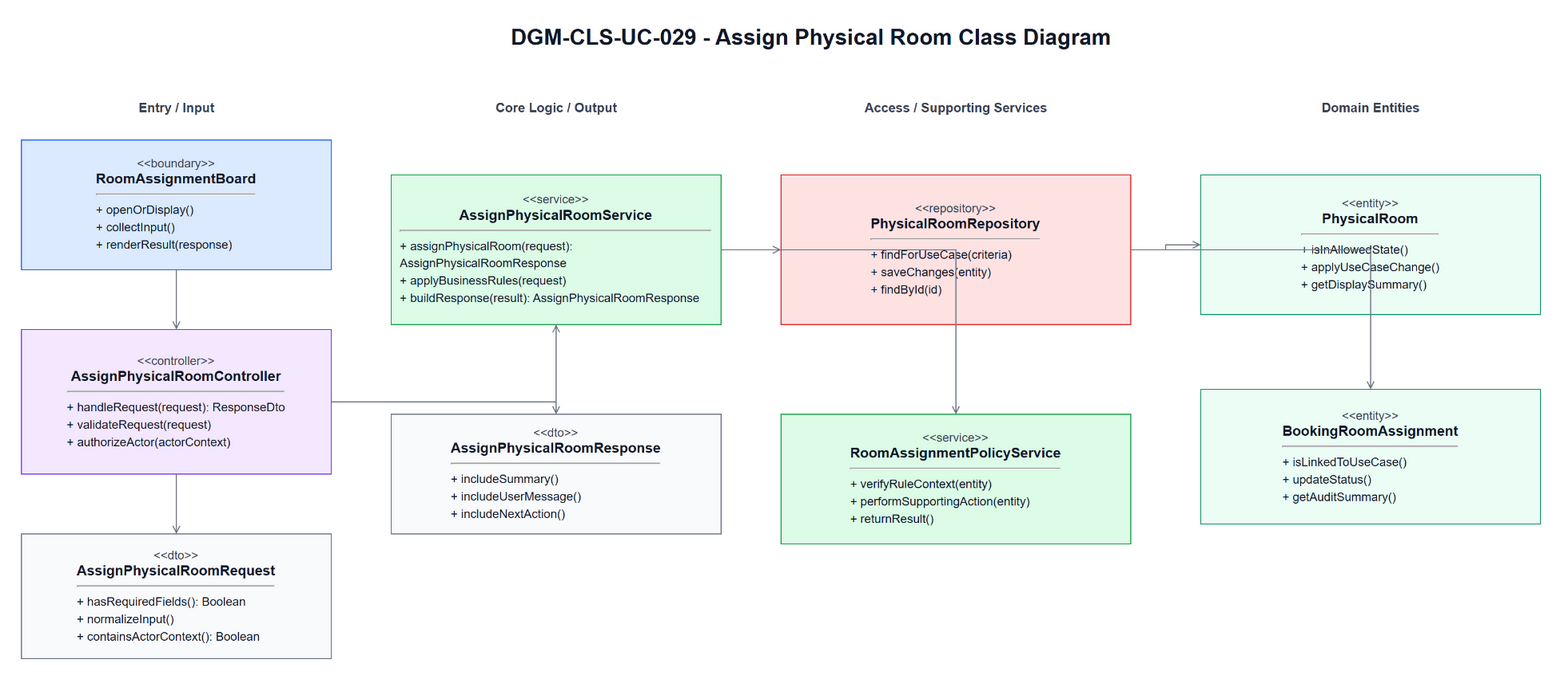

The diagram above was exported from draw.io. Its source (the exported page's mxGraphModel, read from the mxfile embedded in the PNG):
<mxGraphModel dx="1700" dy="980" grid="1" gridSize="10" guides="1" tooltips="1" connect="1" arrows="1" fold="1" page="1" pageScale="1" pageWidth="1700" pageHeight="980" math="0" shadow="0">
  <root>
    <mxCell id="0" />
    <mxCell id="1" parent="0" />
    <mxCell id="title" parent="1" value="DGM-CLS-UC-029 - Assign Physical Room Class Diagram" style="text;html=1;strokeColor=none;fillColor=none;align=center;verticalAlign=middle;fontStyle=1;fontSize=22;fontColor=#111827" vertex="1">
      <mxGeometry x="420" y="25" width="860" height="34" as="geometry" />
    </mxCell>
    <mxCell id="h0" parent="1" value="Entry / Input" style="text;html=1;strokeColor=none;fillColor=none;align=center;verticalAlign=middle;fontStyle=1;fontSize=13;fontColor=#374151" vertex="1">
      <mxGeometry x="60" y="100" width="310" height="26" as="geometry" />
    </mxCell>
    <mxCell id="h1" parent="1" value="Core Logic / Output" style="text;html=1;strokeColor=none;fillColor=none;align=center;verticalAlign=middle;fontStyle=1;fontSize=13;fontColor=#374151" vertex="1">
      <mxGeometry x="430" y="100" width="330" height="26" as="geometry" />
    </mxCell>
    <mxCell id="h2" parent="1" value="Access / Supporting Services" style="text;html=1;strokeColor=none;fillColor=none;align=center;verticalAlign=middle;fontStyle=1;fontSize=13;fontColor=#374151" vertex="1">
      <mxGeometry x="820" y="100" width="350" height="26" as="geometry" />
    </mxCell>
    <mxCell id="h3" parent="1" value="Domain Entities" style="text;html=1;strokeColor=none;fillColor=none;align=center;verticalAlign=middle;fontStyle=1;fontSize=13;fontColor=#374151" vertex="1">
      <mxGeometry x="1240" y="100" width="340" height="26" as="geometry" />
    </mxCell>
    <mxCell id="boundary" parent="1" value="&lt;div style=&quot;font-size:12px;color:#374151;&quot;&gt;&amp;lt;&amp;lt;boundary&amp;gt;&amp;gt;&lt;/div&gt;&lt;div style=&quot;font-size:14px;font-weight:bold;&quot;&gt;RoomAssignmentBoard&lt;/div&gt;&lt;hr&gt;&lt;div align=&quot;left&quot; style=&quot;font-size:12px;line-height:1.45;&quot;&gt;+ openOrDisplay()&lt;br&gt;+ collectInput()&lt;br&gt;+ renderResult(response)&lt;/div&gt;" style="rounded=0;whiteSpace=wrap;html=1;fillColor=#DBEAFE;strokeColor=#2563EB;fontColor=#111827;spacing=10" vertex="1">
      <mxGeometry x="60" y="145" width="310" height="130" as="geometry" />
    </mxCell>
    <mxCell id="controller" parent="1" value="&lt;div style=&quot;font-size:12px;color:#374151;&quot;&gt;&amp;lt;&amp;lt;controller&amp;gt;&amp;gt;&lt;/div&gt;&lt;div style=&quot;font-size:14px;font-weight:bold;&quot;&gt;AssignPhysicalRoomController&lt;/div&gt;&lt;hr&gt;&lt;div align=&quot;left&quot; style=&quot;font-size:12px;line-height:1.45;&quot;&gt;+ handleRequest(request): ResponseDto&lt;br&gt;+ validateRequest(request)&lt;br&gt;+ authorizeActor(actorContext)&lt;/div&gt;" style="rounded=0;whiteSpace=wrap;html=1;fillColor=#F3E8FF;strokeColor=#7C3AED;fontColor=#111827;spacing=10" vertex="1">
      <mxGeometry x="60" y="335" width="310" height="145" as="geometry" />
    </mxCell>
    <mxCell id="request" parent="1" value="&lt;div style=&quot;font-size:12px;color:#374151;&quot;&gt;&amp;lt;&amp;lt;dto&amp;gt;&amp;gt;&lt;/div&gt;&lt;div style=&quot;font-size:14px;font-weight:bold;&quot;&gt;AssignPhysicalRoomRequest&lt;/div&gt;&lt;hr&gt;&lt;div align=&quot;left&quot; style=&quot;font-size:12px;line-height:1.45;&quot;&gt;+ hasRequiredFields(): Boolean&lt;br&gt;+ normalizeInput()&lt;br&gt;+ containsActorContext(): Boolean&lt;/div&gt;" style="rounded=0;whiteSpace=wrap;html=1;fillColor=#F9FAFB;strokeColor=#6B7280;fontColor=#111827;spacing=10" vertex="1">
      <mxGeometry x="60" y="540" width="310" height="125" as="geometry" />
    </mxCell>
    <mxCell id="service" parent="1" value="&lt;div style=&quot;font-size:12px;color:#374151;&quot;&gt;&amp;lt;&amp;lt;service&amp;gt;&amp;gt;&lt;/div&gt;&lt;div style=&quot;font-size:14px;font-weight:bold;&quot;&gt;AssignPhysicalRoomService&lt;/div&gt;&lt;hr&gt;&lt;div align=&quot;left&quot; style=&quot;font-size:12px;line-height:1.45;&quot;&gt;+ assignPhysicalRoom(request): AssignPhysicalRoomResponse&lt;br&gt;+ applyBusinessRules(request)&lt;br&gt;+ buildResponse(result): AssignPhysicalRoomResponse&lt;/div&gt;" style="rounded=0;whiteSpace=wrap;html=1;fillColor=#DCFCE7;strokeColor=#16A34A;fontColor=#111827;spacing=10" vertex="1">
      <mxGeometry x="430" y="180" width="330" height="150" as="geometry" />
    </mxCell>
    <mxCell id="response" parent="1" value="&lt;div style=&quot;font-size:12px;color:#374151;&quot;&gt;&amp;lt;&amp;lt;dto&amp;gt;&amp;gt;&lt;/div&gt;&lt;div style=&quot;font-size:14px;font-weight:bold;&quot;&gt;AssignPhysicalRoomResponse&lt;/div&gt;&lt;hr&gt;&lt;div align=&quot;left&quot; style=&quot;font-size:12px;line-height:1.45;&quot;&gt;+ includeSummary()&lt;br&gt;+ includeUserMessage()&lt;br&gt;+ includeNextAction()&lt;/div&gt;" style="rounded=0;whiteSpace=wrap;html=1;fillColor=#F9FAFB;strokeColor=#6B7280;fontColor=#111827;spacing=10" vertex="1">
      <mxGeometry x="430" y="420" width="330" height="120" as="geometry" />
    </mxCell>
    <mxCell id="repository" parent="1" value="&lt;div style=&quot;font-size:12px;color:#374151;&quot;&gt;&amp;lt;&amp;lt;repository&amp;gt;&amp;gt;&lt;/div&gt;&lt;div style=&quot;font-size:14px;font-weight:bold;&quot;&gt;PhysicalRoomRepository&lt;/div&gt;&lt;hr&gt;&lt;div align=&quot;left&quot; style=&quot;font-size:12px;line-height:1.45;&quot;&gt;+ findForUseCase(criteria)&lt;br&gt;+ saveChanges(entity)&lt;br&gt;+ findById(id)&lt;/div&gt;" style="rounded=0;whiteSpace=wrap;html=1;fillColor=#FEE2E2;strokeColor=#DC2626;fontColor=#111827;spacing=10" vertex="1">
      <mxGeometry x="820" y="180" width="350" height="150" as="geometry" />
    </mxCell>
    <mxCell id="support" parent="1" value="&lt;div style=&quot;font-size:12px;color:#374151;&quot;&gt;&amp;lt;&amp;lt;service&amp;gt;&amp;gt;&lt;/div&gt;&lt;div style=&quot;font-size:14px;font-weight:bold;&quot;&gt;RoomAssignmentPolicyService&lt;/div&gt;&lt;hr&gt;&lt;div align=&quot;left&quot; style=&quot;font-size:12px;line-height:1.45;&quot;&gt;+ verifyRuleContext(entity)&lt;br&gt;+ performSupportingAction(entity)&lt;br&gt;+ returnResult()&lt;/div&gt;" style="rounded=0;whiteSpace=wrap;html=1;fillColor=#DCFCE7;strokeColor=#16A34A;fontColor=#111827;spacing=10" vertex="1">
      <mxGeometry x="820" y="420" width="350" height="130" as="geometry" />
    </mxCell>
    <mxCell id="entity1" parent="1" value="&lt;div style=&quot;font-size:12px;color:#374151;&quot;&gt;&amp;lt;&amp;lt;entity&amp;gt;&amp;gt;&lt;/div&gt;&lt;div style=&quot;font-size:14px;font-weight:bold;&quot;&gt;PhysicalRoom&lt;/div&gt;&lt;hr&gt;&lt;div align=&quot;left&quot; style=&quot;font-size:12px;line-height:1.45;&quot;&gt;+ isInAllowedState()&lt;br&gt;+ applyUseCaseChange()&lt;br&gt;+ getDisplaySummary()&lt;/div&gt;" style="rounded=0;whiteSpace=wrap;html=1;fillColor=#ECFDF5;strokeColor=#059669;fontColor=#111827;spacing=10" vertex="1">
      <mxGeometry x="1240" y="180" width="340" height="140" as="geometry" />
    </mxCell>
    <mxCell id="entity2" parent="1" value="&lt;div style=&quot;font-size:12px;color:#374151;&quot;&gt;&amp;lt;&amp;lt;entity&amp;gt;&amp;gt;&lt;/div&gt;&lt;div style=&quot;font-size:14px;font-weight:bold;&quot;&gt;BookingRoomAssignment&lt;/div&gt;&lt;hr&gt;&lt;div align=&quot;left&quot; style=&quot;font-size:12px;line-height:1.45;&quot;&gt;+ isLinkedToUseCase()&lt;br&gt;+ updateStatus()&lt;br&gt;+ getAuditSummary()&lt;/div&gt;" style="rounded=0;whiteSpace=wrap;html=1;fillColor=#ECFDF5;strokeColor=#059669;fontColor=#111827;spacing=10" vertex="1">
      <mxGeometry x="1240" y="395" width="340" height="135" as="geometry" />
    </mxCell>
    <mxCell id="e1" parent="1" style="edgeStyle=orthogonalEdgeStyle;rounded=0;html=1;endArrow=open;strokeColor=#6B7280;fontSize=11;labelBackgroundColor=#FFFFFF" edge="1" source="boundary" target="controller">
      <mxGeometry relative="1" as="geometry" />
    </mxCell>
    <mxCell id="e2" parent="1" style="edgeStyle=orthogonalEdgeStyle;rounded=0;html=1;endArrow=open;strokeColor=#6B7280;fontSize=11;labelBackgroundColor=#FFFFFF" edge="1" source="controller" target="request">
      <mxGeometry relative="1" as="geometry" />
    </mxCell>
    <mxCell id="e3" parent="1" style="edgeStyle=orthogonalEdgeStyle;rounded=0;html=1;endArrow=open;strokeColor=#6B7280;fontSize=11;labelBackgroundColor=#FFFFFF" edge="1" source="controller" target="service">
      <mxGeometry relative="1" as="geometry" />
    </mxCell>
    <mxCell id="e4" parent="1" style="edgeStyle=orthogonalEdgeStyle;rounded=0;html=1;endArrow=open;strokeColor=#6B7280;fontSize=11;labelBackgroundColor=#FFFFFF" edge="1" source="service" target="response">
      <mxGeometry relative="1" as="geometry" />
    </mxCell>
    <mxCell id="e5" parent="1" style="edgeStyle=orthogonalEdgeStyle;rounded=0;html=1;endArrow=open;strokeColor=#6B7280;fontSize=11;labelBackgroundColor=#FFFFFF" edge="1" source="service" target="repository">
      <mxGeometry relative="1" as="geometry" />
    </mxCell>
    <mxCell id="e6" parent="1" style="edgeStyle=orthogonalEdgeStyle;rounded=0;html=1;endArrow=open;strokeColor=#6B7280;fontSize=11;labelBackgroundColor=#FFFFFF" edge="1" source="service" target="support">
      <mxGeometry relative="1" as="geometry" />
    </mxCell>
    <mxCell id="e7" parent="1" style="edgeStyle=orthogonalEdgeStyle;rounded=0;html=1;endArrow=open;strokeColor=#6B7280;fontSize=11;labelBackgroundColor=#FFFFFF" edge="1" source="repository" target="entity1">
      <mxGeometry relative="1" as="geometry" />
    </mxCell>
    <mxCell id="e8" parent="1" style="edgeStyle=orthogonalEdgeStyle;rounded=0;html=1;endArrow=open;strokeColor=#6B7280;fontSize=11;labelBackgroundColor=#FFFFFF" edge="1" source="repository" target="entity2">
      <mxGeometry relative="1" as="geometry" />
    </mxCell>
  </root>
</mxGraphModel>